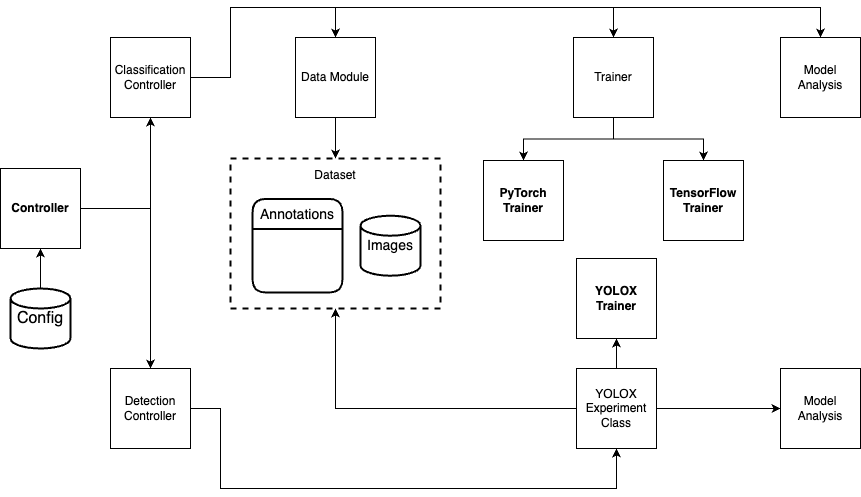

The diagram above was exported from draw.io. Its source (the exported page's mxGraphModel, read from the mxfile embedded in the PNG):
<mxGraphModel dx="1853" dy="585" grid="1" gridSize="10" guides="1" tooltips="1" connect="1" arrows="1" fold="1" page="1" pageScale="1" pageWidth="827" pageHeight="1169" math="0" shadow="0">
  <root>
    <mxCell id="0" />
    <mxCell id="1" parent="0" />
    <mxCell id="2" value="" style="rounded=0;whiteSpace=wrap;html=1;dashed=1;fillColor=none;strokeWidth=2;" vertex="1" parent="1">
      <mxGeometry x="-560" y="660" width="210" height="150" as="geometry" />
    </mxCell>
    <mxCell id="3" value="&lt;font style=&quot;font-size: 14px;&quot;&gt;Images&lt;/font&gt;" style="strokeWidth=2;html=1;shape=mxgraph.flowchart.database;whiteSpace=wrap;fontSize=16;" vertex="1" parent="1">
      <mxGeometry x="-430" y="717.2099999999998" width="60" height="60" as="geometry" />
    </mxCell>
    <mxCell id="4" value="Annotations" style="swimlane;childLayout=stackLayout;horizontal=1;startSize=30;horizontalStack=0;rounded=1;fontSize=14;fontStyle=0;strokeWidth=2;resizeParent=0;resizeLast=1;shadow=0;dashed=0;align=center;" vertex="1" parent="1">
      <mxGeometry x="-538" y="700.41" width="90" height="93.59" as="geometry" />
    </mxCell>
    <mxCell id="5" value="Model&lt;br&gt;Analysis" style="whiteSpace=wrap;html=1;aspect=fixed;" vertex="1" parent="1">
      <mxGeometry x="-10" y="539" width="80" height="80" as="geometry" />
    </mxCell>
    <mxCell id="6" style="edgeStyle=orthogonalEdgeStyle;rounded=0;orthogonalLoop=1;jettySize=auto;html=1;exitX=0.5;exitY=1;exitDx=0;exitDy=0;entryX=0.5;entryY=0;entryDx=0;entryDy=0;" edge="1" source="8" target="9" parent="1">
      <mxGeometry relative="1" as="geometry" />
    </mxCell>
    <mxCell id="7" style="edgeStyle=orthogonalEdgeStyle;rounded=0;orthogonalLoop=1;jettySize=auto;html=1;exitX=0.5;exitY=1;exitDx=0;exitDy=0;entryX=0.5;entryY=0;entryDx=0;entryDy=0;" edge="1" source="8" target="10" parent="1">
      <mxGeometry relative="1" as="geometry" />
    </mxCell>
    <mxCell id="8" value="Trainer" style="whiteSpace=wrap;html=1;aspect=fixed;" vertex="1" parent="1">
      <mxGeometry x="-217" y="539" width="80" height="80" as="geometry" />
    </mxCell>
    <mxCell id="9" value="TensorFlow&lt;br&gt;Trainer" style="whiteSpace=wrap;html=1;aspect=fixed;fontStyle=1;fillColor=#ffffff;" vertex="1" parent="1">
      <mxGeometry x="-127" y="661.9999999999999" width="80" height="80" as="geometry" />
    </mxCell>
    <mxCell id="10" value="PyTorch&lt;br&gt;Trainer" style="whiteSpace=wrap;html=1;aspect=fixed;fontStyle=1;fillColor=#ffffff;" vertex="1" parent="1">
      <mxGeometry x="-307" y="661.9999999999999" width="80" height="80" as="geometry" />
    </mxCell>
    <mxCell id="11" style="edgeStyle=orthogonalEdgeStyle;rounded=0;orthogonalLoop=1;jettySize=auto;html=1;exitX=0.5;exitY=0;exitDx=0;exitDy=0;exitPerimeter=0;entryX=0.5;entryY=1;entryDx=0;entryDy=0;" edge="1" source="12" target="15" parent="1">
      <mxGeometry relative="1" as="geometry" />
    </mxCell>
    <mxCell id="12" value="Config" style="strokeWidth=2;html=1;shape=mxgraph.flowchart.database;whiteSpace=wrap;fontSize=16;" vertex="1" parent="1">
      <mxGeometry x="-780" y="790" width="60" height="60" as="geometry" />
    </mxCell>
    <mxCell id="13" style="edgeStyle=orthogonalEdgeStyle;rounded=0;orthogonalLoop=1;jettySize=auto;html=1;entryX=0.5;entryY=1;entryDx=0;entryDy=0;" edge="1" source="15" target="19" parent="1">
      <mxGeometry relative="1" as="geometry" />
    </mxCell>
    <mxCell id="14" style="edgeStyle=orthogonalEdgeStyle;rounded=0;orthogonalLoop=1;jettySize=auto;html=1;entryX=0.5;entryY=0;entryDx=0;entryDy=0;" edge="1" source="15" target="21" parent="1">
      <mxGeometry relative="1" as="geometry" />
    </mxCell>
    <mxCell id="15" value="Controller" style="whiteSpace=wrap;html=1;aspect=fixed;fillColor=#ffffff;fontStyle=1" vertex="1" parent="1">
      <mxGeometry x="-790" y="669.9999999999998" width="80" height="80" as="geometry" />
    </mxCell>
    <mxCell id="16" style="edgeStyle=orthogonalEdgeStyle;rounded=0;orthogonalLoop=1;jettySize=auto;html=1;exitX=1;exitY=0.5;exitDx=0;exitDy=0;entryX=0.5;entryY=0;entryDx=0;entryDy=0;" edge="1" source="19" target="23" parent="1">
      <mxGeometry relative="1" as="geometry">
        <Array as="points">
          <mxPoint x="-560" y="579" />
          <mxPoint x="-560" y="509" />
          <mxPoint x="-455" y="509" />
        </Array>
      </mxGeometry>
    </mxCell>
    <mxCell id="17" style="edgeStyle=orthogonalEdgeStyle;rounded=0;orthogonalLoop=1;jettySize=auto;html=1;exitX=1;exitY=0.5;exitDx=0;exitDy=0;entryX=0.5;entryY=0;entryDx=0;entryDy=0;" edge="1" source="19" target="5" parent="1">
      <mxGeometry relative="1" as="geometry">
        <Array as="points">
          <mxPoint x="-560" y="579" />
          <mxPoint x="-560" y="509" />
          <mxPoint x="30" y="509" />
        </Array>
      </mxGeometry>
    </mxCell>
    <mxCell id="18" style="edgeStyle=orthogonalEdgeStyle;rounded=0;orthogonalLoop=1;jettySize=auto;html=1;entryX=0.5;entryY=0;entryDx=0;entryDy=0;" edge="1" source="19" target="8" parent="1">
      <mxGeometry relative="1" as="geometry">
        <Array as="points">
          <mxPoint x="-560" y="579" />
          <mxPoint x="-560" y="509" />
          <mxPoint x="-177" y="509" />
        </Array>
      </mxGeometry>
    </mxCell>
    <mxCell id="19" value="Classification&lt;br&gt;Controller" style="whiteSpace=wrap;html=1;aspect=fixed;" vertex="1" parent="1">
      <mxGeometry x="-680" y="539" width="80" height="80" as="geometry" />
    </mxCell>
    <mxCell id="20" style="edgeStyle=orthogonalEdgeStyle;rounded=0;orthogonalLoop=1;jettySize=auto;html=1;entryX=0.5;entryY=1;entryDx=0;entryDy=0;" edge="1" source="21" target="28" parent="1">
      <mxGeometry relative="1" as="geometry">
        <Array as="points">
          <mxPoint x="-570" y="910" />
          <mxPoint x="-570" y="990" />
          <mxPoint x="-174" y="990" />
        </Array>
      </mxGeometry>
    </mxCell>
    <mxCell id="21" value="Detection&lt;br&gt;Controller" style="whiteSpace=wrap;html=1;aspect=fixed;" vertex="1" parent="1">
      <mxGeometry x="-680" y="870" width="80" height="80" as="geometry" />
    </mxCell>
    <mxCell id="22" style="edgeStyle=orthogonalEdgeStyle;rounded=0;orthogonalLoop=1;jettySize=auto;html=1;entryX=0.5;entryY=0;entryDx=0;entryDy=0;exitX=0.5;exitY=1;exitDx=0;exitDy=0;" edge="1" source="23" target="2" parent="1">
      <mxGeometry relative="1" as="geometry" />
    </mxCell>
    <mxCell id="23" value="Data Module" style="whiteSpace=wrap;html=1;aspect=fixed;" vertex="1" parent="1">
      <mxGeometry x="-495" y="539" width="80" height="80" as="geometry" />
    </mxCell>
    <mxCell id="24" style="edgeStyle=orthogonalEdgeStyle;rounded=0;orthogonalLoop=1;jettySize=auto;html=1;entryX=0.5;entryY=1;entryDx=0;entryDy=0;exitX=0;exitY=0.5;exitDx=0;exitDy=0;" edge="1" source="28" target="2" parent="1">
      <mxGeometry relative="1" as="geometry">
        <mxPoint x="-455" y="870" as="sourcePoint" />
      </mxGeometry>
    </mxCell>
    <mxCell id="25" value="Dataset" style="text;html=1;strokeColor=none;fillColor=none;align=center;verticalAlign=middle;whiteSpace=wrap;rounded=0;" vertex="1" parent="1">
      <mxGeometry x="-485" y="662" width="60" height="30" as="geometry" />
    </mxCell>
    <mxCell id="26" style="edgeStyle=orthogonalEdgeStyle;rounded=0;orthogonalLoop=1;jettySize=auto;html=1;entryX=0.5;entryY=1;entryDx=0;entryDy=0;" edge="1" source="28" target="29" parent="1">
      <mxGeometry relative="1" as="geometry" />
    </mxCell>
    <mxCell id="27" style="edgeStyle=orthogonalEdgeStyle;rounded=0;orthogonalLoop=1;jettySize=auto;html=1;" edge="1" source="28" target="30" parent="1">
      <mxGeometry relative="1" as="geometry" />
    </mxCell>
    <mxCell id="28" value="YOLOX&lt;br&gt;Experiment&lt;br&gt;Class" style="whiteSpace=wrap;html=1;aspect=fixed;" vertex="1" parent="1">
      <mxGeometry x="-214" y="870" width="80" height="80" as="geometry" />
    </mxCell>
    <mxCell id="29" value="YOLOX&lt;br&gt;Trainer" style="whiteSpace=wrap;html=1;aspect=fixed;fontStyle=1;fillColor=#ffffff;" vertex="1" parent="1">
      <mxGeometry x="-214" y="759.9999999999999" width="80" height="80" as="geometry" />
    </mxCell>
    <mxCell id="30" value="Model&lt;br&gt;Analysis" style="whiteSpace=wrap;html=1;aspect=fixed;" vertex="1" parent="1">
      <mxGeometry x="-10" y="870" width="80" height="80" as="geometry" />
    </mxCell>
  </root>
</mxGraphModel>